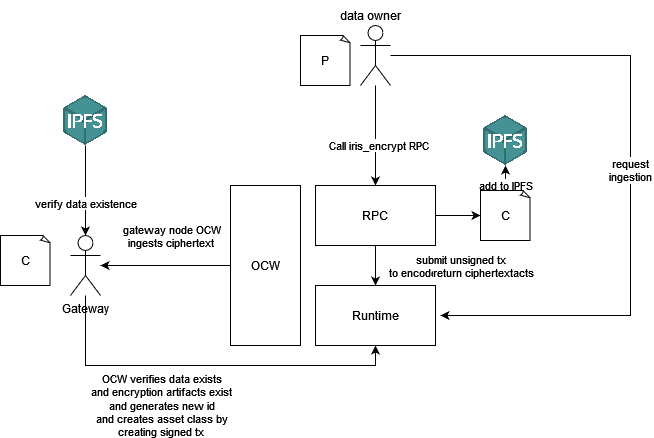

The diagram above was exported from draw.io. Its source (the exported page's mxGraphModel, read from the mxfile embedded in the PNG):
<mxGraphModel dx="2311" dy="795" grid="1" gridSize="10" guides="1" tooltips="1" connect="1" arrows="1" fold="1" page="1" pageScale="1" pageWidth="850" pageHeight="1100" math="0" shadow="0">
  <root>
    <mxCell id="0" />
    <mxCell id="1" parent="0" />
    <mxCell id="TBt6I3XooPJeUJFdpNzr-9" value="" style="edgeStyle=orthogonalEdgeStyle;rounded=0;orthogonalLoop=1;jettySize=auto;html=1;" edge="1" parent="1" source="TBt6I3XooPJeUJFdpNzr-1" target="TBt6I3XooPJeUJFdpNzr-6">
      <mxGeometry relative="1" as="geometry" />
    </mxCell>
    <mxCell id="TBt6I3XooPJeUJFdpNzr-10" value="Call iris_encrypt RPC" style="edgeLabel;html=1;align=center;verticalAlign=middle;resizable=0;points=[];" vertex="1" connectable="0" parent="TBt6I3XooPJeUJFdpNzr-9">
      <mxGeometry x="0.176" y="2" relative="1" as="geometry">
        <mxPoint as="offset" />
      </mxGeometry>
    </mxCell>
    <mxCell id="TBt6I3XooPJeUJFdpNzr-21" style="edgeStyle=orthogonalEdgeStyle;rounded=0;orthogonalLoop=1;jettySize=auto;html=1;" edge="1" parent="1" source="TBt6I3XooPJeUJFdpNzr-1">
      <mxGeometry relative="1" as="geometry">
        <mxPoint x="420" y="500" as="targetPoint" />
        <Array as="points">
          <mxPoint x="610" y="240" />
          <mxPoint x="610" y="500" />
        </Array>
      </mxGeometry>
    </mxCell>
    <mxCell id="TBt6I3XooPJeUJFdpNzr-22" value="&lt;div&gt;request &lt;br&gt;&lt;/div&gt;&lt;div&gt;ingestion &lt;br&gt;&lt;/div&gt;" style="edgeLabel;html=1;align=center;verticalAlign=middle;resizable=0;points=[];" vertex="1" connectable="0" parent="TBt6I3XooPJeUJFdpNzr-21">
      <mxGeometry x="0.0275" y="-1" relative="1" as="geometry">
        <mxPoint as="offset" />
      </mxGeometry>
    </mxCell>
    <mxCell id="TBt6I3XooPJeUJFdpNzr-1" value="" style="shape=umlActor;verticalLabelPosition=bottom;verticalAlign=top;html=1;outlineConnect=0;" vertex="1" parent="1">
      <mxGeometry x="340" y="210" width="30" height="60" as="geometry" />
    </mxCell>
    <mxCell id="TBt6I3XooPJeUJFdpNzr-2" value="P" style="whiteSpace=wrap;html=1;shape=mxgraph.basic.document" vertex="1" parent="1">
      <mxGeometry x="280" y="220" width="50" height="50" as="geometry" />
    </mxCell>
    <mxCell id="TBt6I3XooPJeUJFdpNzr-11" value="" style="edgeStyle=orthogonalEdgeStyle;rounded=0;orthogonalLoop=1;jettySize=auto;html=1;" edge="1" parent="1" source="TBt6I3XooPJeUJFdpNzr-6" target="TBt6I3XooPJeUJFdpNzr-7">
      <mxGeometry relative="1" as="geometry" />
    </mxCell>
    <mxCell id="TBt6I3XooPJeUJFdpNzr-15" value="&lt;div&gt;submit unsigned tx &lt;br&gt;&lt;/div&gt;&lt;div&gt;to encode encryption artifacts&lt;br&gt;&lt;/div&gt;" style="edgeLabel;html=1;align=center;verticalAlign=middle;resizable=0;points=[];" vertex="1" connectable="0" parent="TBt6I3XooPJeUJFdpNzr-11">
      <mxGeometry x="-0.7173" relative="1" as="geometry">
        <mxPoint x="85" y="14" as="offset" />
      </mxGeometry>
    </mxCell>
    <mxCell id="TBt6I3XooPJeUJFdpNzr-13" style="edgeStyle=orthogonalEdgeStyle;rounded=0;orthogonalLoop=1;jettySize=auto;html=1;" edge="1" parent="1" source="TBt6I3XooPJeUJFdpNzr-6" target="TBt6I3XooPJeUJFdpNzr-12">
      <mxGeometry relative="1" as="geometry" />
    </mxCell>
    <mxCell id="TBt6I3XooPJeUJFdpNzr-14" value="return ciphertext" style="edgeLabel;html=1;align=center;verticalAlign=middle;resizable=0;points=[];" vertex="1" connectable="0" parent="TBt6I3XooPJeUJFdpNzr-13">
      <mxGeometry x="0.7161" y="2" relative="1" as="geometry">
        <mxPoint x="-3" y="58" as="offset" />
      </mxGeometry>
    </mxCell>
    <mxCell id="TBt6I3XooPJeUJFdpNzr-6" value="RPC" style="rounded=0;whiteSpace=wrap;html=1;" vertex="1" parent="1">
      <mxGeometry x="295" y="370" width="120" height="60" as="geometry" />
    </mxCell>
    <mxCell id="TBt6I3XooPJeUJFdpNzr-7" value="Runtime" style="rounded=0;whiteSpace=wrap;html=1;" vertex="1" parent="1">
      <mxGeometry x="295" y="470" width="120" height="60" as="geometry" />
    </mxCell>
    <mxCell id="TBt6I3XooPJeUJFdpNzr-18" value="" style="edgeStyle=orthogonalEdgeStyle;rounded=0;orthogonalLoop=1;jettySize=auto;html=1;" edge="1" parent="1" source="TBt6I3XooPJeUJFdpNzr-12" target="TBt6I3XooPJeUJFdpNzr-17">
      <mxGeometry relative="1" as="geometry" />
    </mxCell>
    <mxCell id="TBt6I3XooPJeUJFdpNzr-19" value="add to IPFS" style="edgeLabel;html=1;align=center;verticalAlign=middle;resizable=0;points=[];" vertex="1" connectable="0" parent="TBt6I3XooPJeUJFdpNzr-18">
      <mxGeometry x="0.2356" y="-1" relative="1" as="geometry">
        <mxPoint as="offset" />
      </mxGeometry>
    </mxCell>
    <mxCell id="TBt6I3XooPJeUJFdpNzr-12" value="C" style="whiteSpace=wrap;html=1;shape=mxgraph.basic.document" vertex="1" parent="1">
      <mxGeometry x="460" y="375" width="50" height="50" as="geometry" />
    </mxCell>
    <mxCell id="TBt6I3XooPJeUJFdpNzr-16" value="data owner" style="text;html=1;align=center;verticalAlign=middle;resizable=0;points=[];autosize=1;strokeColor=none;fillColor=none;" vertex="1" parent="1">
      <mxGeometry x="305" y="185" width="90" height="30" as="geometry" />
    </mxCell>
    <mxCell id="TBt6I3XooPJeUJFdpNzr-17" value="" style="shape=image;verticalLabelPosition=bottom;verticalAlign=top;imageAspect=0;image=https://upload.wikimedia.org/wikipedia/commons/1/18/Ipfs-logo-1024-ice-text.png" vertex="1" parent="1">
      <mxGeometry x="460" y="300" width="50" height="50" as="geometry" />
    </mxCell>
    <mxCell id="TBt6I3XooPJeUJFdpNzr-32" style="edgeStyle=orthogonalEdgeStyle;rounded=0;orthogonalLoop=1;jettySize=auto;html=1;entryX=0.5;entryY=1;entryDx=0;entryDy=0;" edge="1" parent="1" source="TBt6I3XooPJeUJFdpNzr-20" target="TBt6I3XooPJeUJFdpNzr-7">
      <mxGeometry relative="1" as="geometry">
        <Array as="points">
          <mxPoint x="65" y="550" />
          <mxPoint x="355" y="550" />
        </Array>
      </mxGeometry>
    </mxCell>
    <mxCell id="TBt6I3XooPJeUJFdpNzr-33" value="&lt;div&gt;OCW verifies data exists&lt;/div&gt;&lt;div&gt;and encryption artifacts exist&lt;/div&gt;&lt;div&gt;and generates new id&lt;/div&gt;&lt;div&gt;and creates asset class by&lt;/div&gt;&lt;div&gt;creating signed tx&lt;br&gt;&lt;/div&gt;" style="edgeLabel;html=1;align=center;verticalAlign=middle;resizable=0;points=[];" vertex="1" connectable="0" parent="TBt6I3XooPJeUJFdpNzr-32">
      <mxGeometry x="-0.2947" y="-4" relative="1" as="geometry">
        <mxPoint x="11" y="35" as="offset" />
      </mxGeometry>
    </mxCell>
    <mxCell id="TBt6I3XooPJeUJFdpNzr-20" value="Gateway" style="shape=umlActor;verticalLabelPosition=bottom;verticalAlign=top;html=1;outlineConnect=0;" vertex="1" parent="1">
      <mxGeometry x="50" y="420" width="30" height="60" as="geometry" />
    </mxCell>
    <mxCell id="TBt6I3XooPJeUJFdpNzr-26" style="edgeStyle=orthogonalEdgeStyle;rounded=0;orthogonalLoop=1;jettySize=auto;html=1;" edge="1" parent="1" source="TBt6I3XooPJeUJFdpNzr-25" target="TBt6I3XooPJeUJFdpNzr-20">
      <mxGeometry relative="1" as="geometry" />
    </mxCell>
    <mxCell id="TBt6I3XooPJeUJFdpNzr-31" value="&lt;div&gt;gateway node OCW&lt;/div&gt;&lt;div&gt;ingests ciphertext&lt;br&gt;&lt;/div&gt;" style="edgeLabel;html=1;align=center;verticalAlign=middle;resizable=0;points=[];" vertex="1" connectable="0" parent="TBt6I3XooPJeUJFdpNzr-26">
      <mxGeometry x="-0.1236" y="-1" relative="1" as="geometry">
        <mxPoint x="-3" y="-29" as="offset" />
      </mxGeometry>
    </mxCell>
    <mxCell id="TBt6I3XooPJeUJFdpNzr-25" value="OCW" style="rounded=0;whiteSpace=wrap;html=1;" vertex="1" parent="1">
      <mxGeometry x="210" y="370" width="70" height="160" as="geometry" />
    </mxCell>
    <mxCell id="TBt6I3XooPJeUJFdpNzr-28" value="" style="edgeStyle=orthogonalEdgeStyle;rounded=0;orthogonalLoop=1;jettySize=auto;html=1;" edge="1" parent="1" source="TBt6I3XooPJeUJFdpNzr-27" target="TBt6I3XooPJeUJFdpNzr-20">
      <mxGeometry relative="1" as="geometry" />
    </mxCell>
    <mxCell id="TBt6I3XooPJeUJFdpNzr-30" value="verify data existence" style="edgeLabel;html=1;align=center;verticalAlign=middle;resizable=0;points=[];" vertex="1" connectable="0" parent="TBt6I3XooPJeUJFdpNzr-28">
      <mxGeometry x="0.2622" y="-1" relative="1" as="geometry">
        <mxPoint as="offset" />
      </mxGeometry>
    </mxCell>
    <mxCell id="TBt6I3XooPJeUJFdpNzr-27" value="" style="shape=image;verticalLabelPosition=bottom;verticalAlign=top;imageAspect=0;image=https://upload.wikimedia.org/wikipedia/commons/1/18/Ipfs-logo-1024-ice-text.png" vertex="1" parent="1">
      <mxGeometry x="40" y="280" width="50" height="50" as="geometry" />
    </mxCell>
    <mxCell id="TBt6I3XooPJeUJFdpNzr-29" value="C" style="whiteSpace=wrap;html=1;shape=mxgraph.basic.document" vertex="1" parent="1">
      <mxGeometry x="-20" y="420" width="50" height="50" as="geometry" />
    </mxCell>
  </root>
</mxGraphModel>